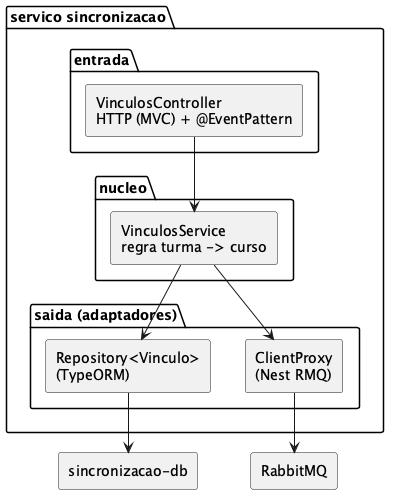

The diagram above was rendered by PlantUML. Its source (embedded in the PNG):
@startuml hexagonal-servico
' por dentro de cada servico continua hexagonal (exemplo: sincronizacao)
skinparam componentStyle rectangle

package "servico sincronizacao" {
  package "entrada" {
    [VinculosController\nHTTP (MVC) + @EventPattern] as ctrl
  }
  package "nucleo" {
    [VinculosService\nregra turma -> curso] as svc
  }
  package "saida (adaptadores)" {
    [Repository<Vinculo>\n(TypeORM)] as repo
    [ClientProxy\n(Nest RMQ)] as cli
  }
}
ctrl --> svc
svc --> repo
svc --> cli
repo --> [sincronizacao-db]
cli --> [RabbitMQ]
@enduml